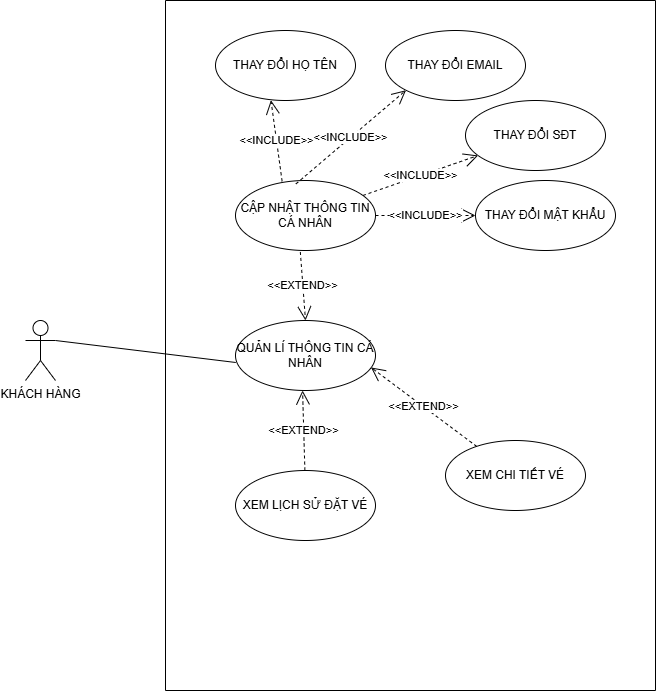

The diagram above was exported from draw.io. Its source (the exported page's mxGraphModel, read from the mxfile embedded in the PNG):
<mxGraphModel dx="1314" dy="722" grid="1" gridSize="10" guides="1" tooltips="1" connect="1" arrows="1" fold="1" page="1" pageScale="1" pageWidth="850" pageHeight="1100" math="0" shadow="0">
  <root>
    <mxCell id="0" />
    <mxCell id="1" parent="0" />
    <mxCell id="19Xyp9E5PPtsK8Jhw235-1" value="" style="swimlane;startSize=0;" vertex="1" parent="1">
      <mxGeometry x="190" y="140" width="490" height="690" as="geometry" />
    </mxCell>
    <mxCell id="19Xyp9E5PPtsK8Jhw235-15" value="CẬP NHẬT THÔNG TIN CÁ NHÂN" style="ellipse;whiteSpace=wrap;html=1;" vertex="1" parent="19Xyp9E5PPtsK8Jhw235-1">
      <mxGeometry x="70" y="180" width="140" height="70" as="geometry" />
    </mxCell>
    <mxCell id="19Xyp9E5PPtsK8Jhw235-14" value="THAY ĐỔI HỌ TÊN" style="ellipse;whiteSpace=wrap;html=1;" vertex="1" parent="19Xyp9E5PPtsK8Jhw235-1">
      <mxGeometry x="50" y="30" width="140" height="70" as="geometry" />
    </mxCell>
    <mxCell id="19Xyp9E5PPtsK8Jhw235-13" value="THAY ĐỔI EMAIL" style="ellipse;whiteSpace=wrap;html=1;" vertex="1" parent="19Xyp9E5PPtsK8Jhw235-1">
      <mxGeometry x="220" y="30" width="140" height="70" as="geometry" />
    </mxCell>
    <mxCell id="19Xyp9E5PPtsK8Jhw235-12" value="XEM LỊCH SỬ ĐẶT VÉ" style="ellipse;whiteSpace=wrap;html=1;" vertex="1" parent="19Xyp9E5PPtsK8Jhw235-1">
      <mxGeometry x="70" y="470" width="140" height="70" as="geometry" />
    </mxCell>
    <mxCell id="19Xyp9E5PPtsK8Jhw235-11" value="THAY ĐỔI MẬT KHẨU" style="ellipse;whiteSpace=wrap;html=1;" vertex="1" parent="19Xyp9E5PPtsK8Jhw235-1">
      <mxGeometry x="310" y="180" width="140" height="70" as="geometry" />
    </mxCell>
    <mxCell id="19Xyp9E5PPtsK8Jhw235-10" value="THAY ĐỔI SĐT" style="ellipse;whiteSpace=wrap;html=1;" vertex="1" parent="19Xyp9E5PPtsK8Jhw235-1">
      <mxGeometry x="300" y="100" width="140" height="70" as="geometry" />
    </mxCell>
    <mxCell id="19Xyp9E5PPtsK8Jhw235-9" value="QUẢN LÍ THÔNG TIN CÁ NHÂN" style="ellipse;whiteSpace=wrap;html=1;" vertex="1" parent="19Xyp9E5PPtsK8Jhw235-1">
      <mxGeometry x="70" y="320" width="140" height="70" as="geometry" />
    </mxCell>
    <mxCell id="19Xyp9E5PPtsK8Jhw235-18" value="&amp;lt;&amp;lt;INCLUDE&amp;gt;&amp;gt;" style="endArrow=open;endSize=12;dashed=1;html=1;rounded=0;entryX=0.396;entryY=0.996;entryDx=0;entryDy=0;entryPerimeter=0;exitX=0.333;exitY=0.011;exitDx=0;exitDy=0;exitPerimeter=0;" edge="1" parent="19Xyp9E5PPtsK8Jhw235-1" source="19Xyp9E5PPtsK8Jhw235-15" target="19Xyp9E5PPtsK8Jhw235-14">
      <mxGeometry width="160" relative="1" as="geometry">
        <mxPoint x="130" y="340" as="sourcePoint" />
        <mxPoint x="290" y="340" as="targetPoint" />
      </mxGeometry>
    </mxCell>
    <mxCell id="19Xyp9E5PPtsK8Jhw235-19" value="&amp;lt;&amp;lt;INCLUDE&amp;gt;&amp;gt;" style="endArrow=open;endSize=12;dashed=1;html=1;rounded=0;exitX=0.432;exitY=0.048;exitDx=0;exitDy=0;exitPerimeter=0;entryX=0;entryY=1;entryDx=0;entryDy=0;" edge="1" parent="19Xyp9E5PPtsK8Jhw235-1" source="19Xyp9E5PPtsK8Jhw235-15" target="19Xyp9E5PPtsK8Jhw235-13">
      <mxGeometry width="160" relative="1" as="geometry">
        <mxPoint x="112" y="191" as="sourcePoint" />
        <mxPoint x="100" y="110" as="targetPoint" />
      </mxGeometry>
    </mxCell>
    <mxCell id="19Xyp9E5PPtsK8Jhw235-20" value="&amp;lt;&amp;lt;INCLUDE&amp;gt;&amp;gt;" style="endArrow=open;endSize=12;dashed=1;html=1;rounded=0;" edge="1" parent="19Xyp9E5PPtsK8Jhw235-1" source="19Xyp9E5PPtsK8Jhw235-15" target="19Xyp9E5PPtsK8Jhw235-10">
      <mxGeometry width="160" relative="1" as="geometry">
        <mxPoint x="220" y="193" as="sourcePoint" />
        <mxPoint x="330" y="100" as="targetPoint" />
      </mxGeometry>
    </mxCell>
    <mxCell id="19Xyp9E5PPtsK8Jhw235-21" value="&amp;lt;&amp;lt;INCLUDE&amp;gt;&amp;gt;" style="endArrow=open;endSize=12;dashed=1;html=1;rounded=0;" edge="1" parent="19Xyp9E5PPtsK8Jhw235-1" source="19Xyp9E5PPtsK8Jhw235-15" target="19Xyp9E5PPtsK8Jhw235-11">
      <mxGeometry width="160" relative="1" as="geometry">
        <mxPoint x="220" y="273" as="sourcePoint" />
        <mxPoint x="330" y="180" as="targetPoint" />
      </mxGeometry>
    </mxCell>
    <mxCell id="19Xyp9E5PPtsK8Jhw235-22" value="&amp;lt;&amp;lt;EXTEND&amp;gt;&amp;gt;" style="endArrow=open;endSize=12;dashed=1;html=1;rounded=0;entryX=0.5;entryY=0;entryDx=0;entryDy=0;exitX=0.463;exitY=1.021;exitDx=0;exitDy=0;exitPerimeter=0;" edge="1" parent="19Xyp9E5PPtsK8Jhw235-1" source="19Xyp9E5PPtsK8Jhw235-15" target="19Xyp9E5PPtsK8Jhw235-9">
      <mxGeometry width="160" relative="1" as="geometry">
        <mxPoint x="25.2975685787778" y="289.71027431511146" as="sourcePoint" />
        <mxPoint x="9.999999999999744" y="229.99999999999994" as="targetPoint" />
      </mxGeometry>
    </mxCell>
    <mxCell id="19Xyp9E5PPtsK8Jhw235-26" value="XEM CHI TIẾT VÉ" style="ellipse;whiteSpace=wrap;html=1;" vertex="1" parent="19Xyp9E5PPtsK8Jhw235-1">
      <mxGeometry x="280" y="440" width="140" height="70" as="geometry" />
    </mxCell>
    <mxCell id="19Xyp9E5PPtsK8Jhw235-28" value="&amp;lt;&amp;lt;EXTEND&amp;gt;&amp;gt;" style="endArrow=open;endSize=12;dashed=1;html=1;rounded=0;entryX=0.5;entryY=0;entryDx=0;entryDy=0;" edge="1" parent="19Xyp9E5PPtsK8Jhw235-1" source="19Xyp9E5PPtsK8Jhw235-12">
      <mxGeometry width="160" relative="1" as="geometry">
        <mxPoint x="142.93999999999966" y="495.54999999999995" as="sourcePoint" />
        <mxPoint x="137.06" y="390" as="targetPoint" />
      </mxGeometry>
    </mxCell>
    <mxCell id="19Xyp9E5PPtsK8Jhw235-29" value="&amp;lt;&amp;lt;EXTEND&amp;gt;&amp;gt;" style="endArrow=open;endSize=12;dashed=1;html=1;rounded=0;entryX=0.968;entryY=0.671;entryDx=0;entryDy=0;entryPerimeter=0;" edge="1" parent="19Xyp9E5PPtsK8Jhw235-1" source="19Xyp9E5PPtsK8Jhw235-26" target="19Xyp9E5PPtsK8Jhw235-9">
      <mxGeometry width="160" relative="1" as="geometry">
        <mxPoint x="350.26810326260284" y="374.9996659739072" as="sourcePoint" />
        <mxPoint x="210" y="370" as="targetPoint" />
      </mxGeometry>
    </mxCell>
    <mxCell id="19Xyp9E5PPtsK8Jhw235-2" value="KHÁCH HÀNG" style="shape=umlActor;verticalLabelPosition=bottom;verticalAlign=top;html=1;outlineConnect=0;" vertex="1" parent="1">
      <mxGeometry x="50" y="460" width="30" height="60" as="geometry" />
    </mxCell>
    <mxCell id="19Xyp9E5PPtsK8Jhw235-17" value="" style="endArrow=none;html=1;rounded=0;exitX=1;exitY=0.3333333333333333;exitDx=0;exitDy=0;exitPerimeter=0;entryX=0.002;entryY=0.6;entryDx=0;entryDy=0;entryPerimeter=0;" edge="1" parent="1" source="19Xyp9E5PPtsK8Jhw235-2" target="19Xyp9E5PPtsK8Jhw235-9">
      <mxGeometry relative="1" as="geometry">
        <mxPoint x="320" y="480" as="sourcePoint" />
        <mxPoint x="480" y="480" as="targetPoint" />
      </mxGeometry>
    </mxCell>
  </root>
</mxGraphModel>